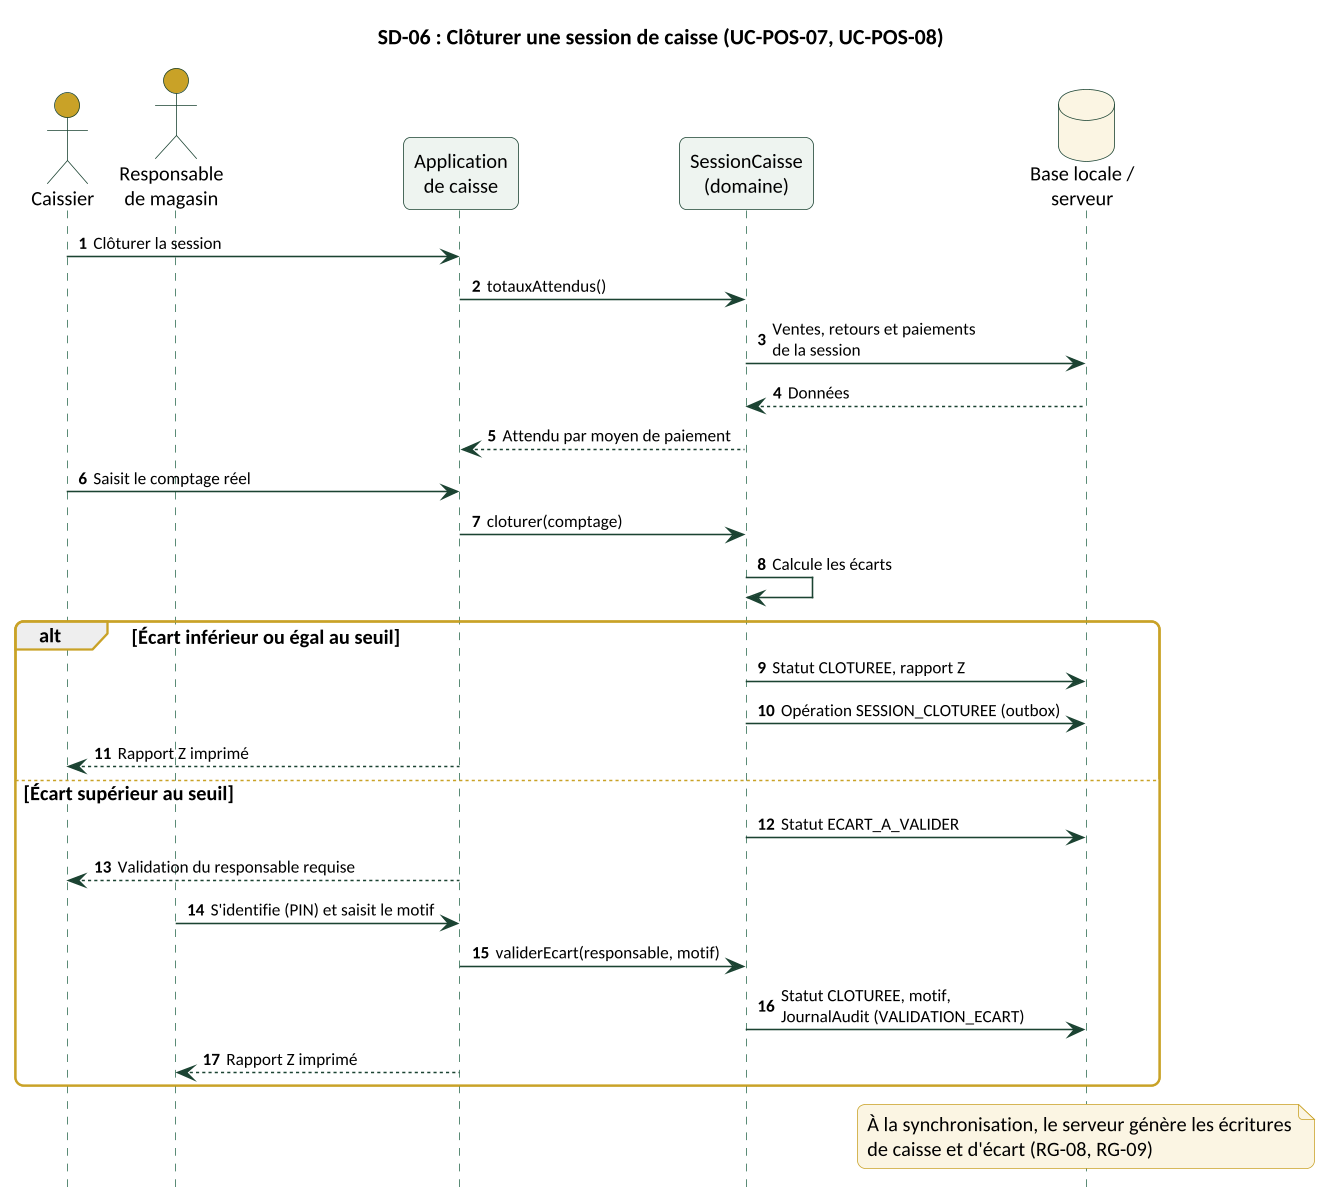

The diagram above was rendered by PlantUML. Its source (embedded in the PNG):
@startuml
skinparamlocked dpi 150
!include style.iuml
title SD-06 : Clôturer une session de caisse (UC-POS-07, UC-POS-08)
autonumber
actor Caissier as C
actor "Responsable\nde magasin" as R
participant "Application\nde caisse" as A
participant "SessionCaisse\n(domaine)" as S
database "Base locale /\nserveur" as DB

C -> A : Clôturer la session
A -> S : totauxAttendus()
S -> DB : Ventes, retours et paiements\nde la session
DB --> S : Données
S --> A : Attendu par moyen de paiement
C -> A : Saisit le comptage réel
A -> S : cloturer(comptage)
S -> S : Calcule les écarts
alt Écart inférieur ou égal au seuil
  S -> DB : Statut CLOTUREE, rapport Z
  S -> DB : Opération SESSION_CLOTUREE (outbox)
  A --> C : Rapport Z imprimé
else Écart supérieur au seuil
  S -> DB : Statut ECART_A_VALIDER
  A --> C : Validation du responsable requise
  R -> A : S'identifie (PIN) et saisit le motif
  A -> S : validerEcart(responsable, motif)
  S -> DB : Statut CLOTUREE, motif,\nJournalAudit (VALIDATION_ECART)
  A --> R : Rapport Z imprimé
end
note over DB
  À la synchronisation, le serveur génère les écritures
  de caisse et d'écart (RG-08, RG-09)
end note
@enduml